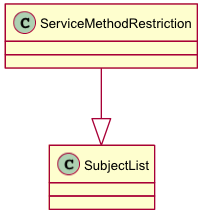

The diagram above was rendered by PlantUML. Its source (embedded in the PNG):
@startuml images/class_ServiceMethodRestriction.png
skinparam activityFontColor black
skinparam activityFontSize 10
skinparam activityFontName arial
skinparam activityArrowFontColor black
skinparam activityArrowFontSize 10
skinparam activityArrowFontName arial
skinparam classArrowFontColor black
skinparam classArrowFontSize 10
skinparam classArrowFontName arial
skinparam classAttributeFontColor black
skinparam classAttributeFontSize 10
skinparam classAttributeFontName arial
skinparam classFontColor black
skinparam classFontSize 10
skinparam classFontName arial
skinparam componentFontColor black
skinparam componentFontSize 10
skinparam componentFontName arial
skinparam componentArrowFontColor black
skinparam componentArrowFontSize 10
skinparam componentArrowFontName arial
skinparam noteFontColor black
skinparam noteFontSize 10
skinparam noteFontName arial
skinparam packageFontColor black
skinparam packageFontSize 10
skinparam packageFontName arial
skinparam sequenceActorFontColor black
skinparam sequenceActorFontSize 10
skinparam sequenceActorFontName arial
skinparam sequenceArrowFontColor black
skinparam sequenceArrowFontSize 10
skinparam sequenceArrowFontName arial
skinparam sequenceGroupingFontColor black
skinparam sequenceGroupingFontSize 10
skinparam sequenceGroupingFontName arial
skinparam sequenceGroupingHeaderFontColor black
skinparam sequenceGroupingHeaderFontSize 10
skinparam sequenceGroupingHeaderFontName arial
skinparam sequenceParticipantFontColor black
skinparam sequenceParticipantFontSize 10
skinparam sequenceParticipantFontName arial
skinparam sequenceTitleFontColor black
skinparam sequenceTitleFontSize 10
skinparam sequenceTitleFontName arial
skinparam titleFontColor black
skinparam titleFontSize 10
skinparam titleFontName arial
skinparam usecaseFontColor black
skinparam usecaseFontSize 7
skinparam usecaseFontName arial
skinparam usecaseActorFontColor black
skinparam usecaseActorFontSize 7
skinparam usecaseActorFontName arial
skinparam usecaseArrowFontColor black
skinparam usecaseArrowFontSize 7
skinparam usecaseArrowFontName arial

class ServiceMethodRestriction {
}
ServiceMethodRestriction --|> SubjectList

@enduml